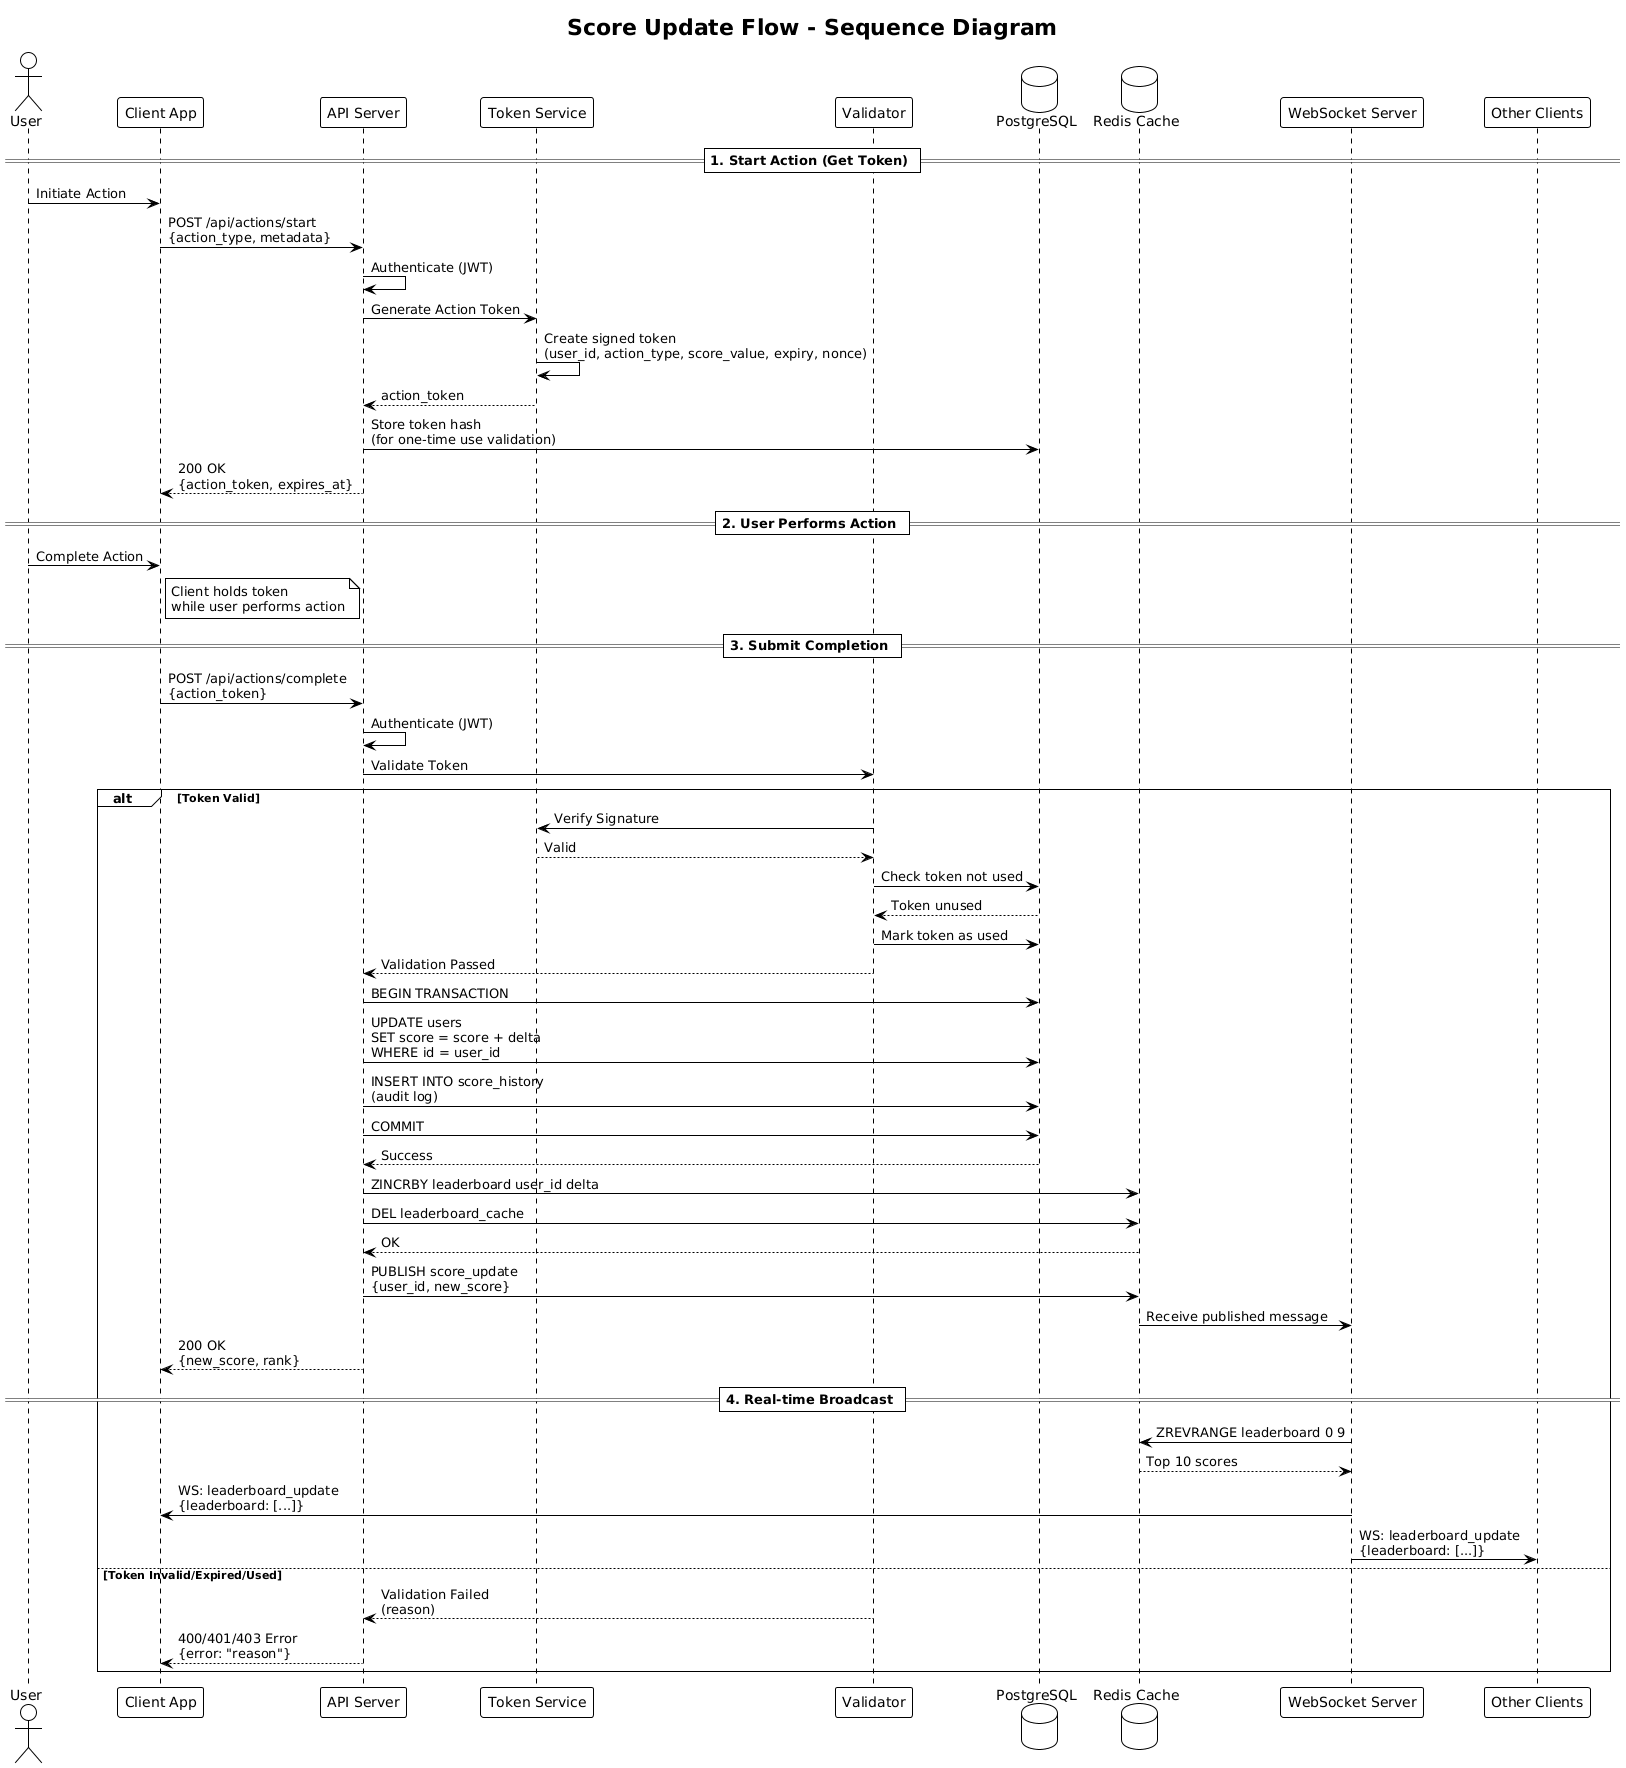

The diagram above was rendered by PlantUML. Its source (embedded in the PNG):
@startuml
!theme plain

title Score Update Flow - Sequence Diagram

actor User
participant "Client App" as Client
participant "API Server" as API
participant "Token Service" as Token
participant "Validator" as Validator
database "PostgreSQL" as DB
database "Redis Cache" as Cache
participant "WebSocket Server" as WS
participant "Other Clients" as Others

== 1. Start Action (Get Token) ==

User -> Client: Initiate Action
Client -> API: POST /api/actions/start\n{action_type, metadata}
API -> API: Authenticate (JWT)
API -> Token: Generate Action Token
Token -> Token: Create signed token\n(user_id, action_type, score_value, expiry, nonce)
Token --> API: action_token
API -> DB: Store token hash\n(for one-time use validation)
API --> Client: 200 OK\n{action_token, expires_at}

== 2. User Performs Action ==

User -> Client: Complete Action
note right of Client: Client holds token\nwhile user performs action

== 3. Submit Completion ==

Client -> API: POST /api/actions/complete\n{action_token}
API -> API: Authenticate (JWT)
API -> Validator: Validate Token

alt Token Valid
    Validator -> Token: Verify Signature
    Token --> Validator: Valid
    Validator -> DB: Check token not used
    DB --> Validator: Token unused
    Validator -> DB: Mark token as used
    Validator --> API: Validation Passed

    API -> DB: BEGIN TRANSACTION
    API -> DB: UPDATE users\nSET score = score + delta\nWHERE id = user_id
    API -> DB: INSERT INTO score_history\n(audit log)
    API -> DB: COMMIT
    DB --> API: Success

    API -> Cache: ZINCRBY leaderboard user_id delta
    API -> Cache: DEL leaderboard_cache
    Cache --> API: OK

    API -> Cache: PUBLISH score_update\n{user_id, new_score}
    Cache -> WS: Receive published message

    API --> Client: 200 OK\n{new_score, rank}

    == 4. Real-time Broadcast ==

    WS -> Cache: ZREVRANGE leaderboard 0 9
    Cache --> WS: Top 10 scores
    WS -> Client: WS: leaderboard_update\n{leaderboard: [...]}
    WS -> Others: WS: leaderboard_update\n{leaderboard: [...]}

else Token Invalid/Expired/Used
    Validator --> API: Validation Failed\n(reason)
    API --> Client: 400/401/403 Error\n{error: "reason"}
end
@enduml